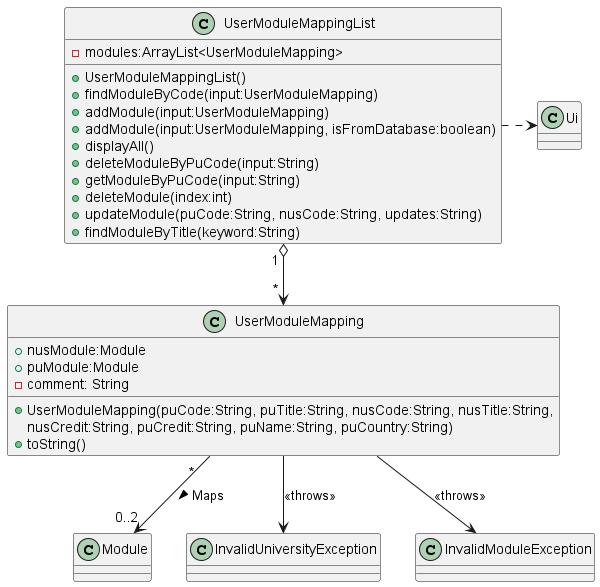

The diagram above was rendered by PlantUML. Its source (embedded in the PNG):
@startuml
'https://plantuml.com/sequence-diagram

class Module {
}

class InvalidUniversityException {
}

class InvalidModuleException{
}

class UserModuleMapping {
    + nusModule:Module
    + puModule:Module
    - comment: String
    + UserModuleMapping(puCode:String, puTitle:String, nusCode:String, nusTitle:String,
                        nusCredit:String, puCredit:String, puName:String, puCountry:String)
    + toString()
}

class Ui {
}

class UserModuleMappingList {
    - modules:ArrayList<UserModuleMapping>
    + UserModuleMappingList()
    + findModuleByCode(input:UserModuleMapping)
    + addModule(input:UserModuleMapping)
    + addModule(input:UserModuleMapping, isFromDatabase:boolean)
    + displayAll()
    + deleteModuleByPuCode(input:String)
    + getModuleByPuCode(input:String)
    + deleteModule(index:int)
    + updateModule(puCode:String, nusCode:String, updates:String)
    + findModuleByTitle(keyword:String)
}

UserModuleMapping " *  " --> "0..2" Module :> Maps
UserModuleMappingList " 1 " o--> " * " UserModuleMapping
UserModuleMappingList .> Ui
UserModuleMapping --> InvalidModuleException :<<throws>>
UserModuleMapping --> InvalidUniversityException :<<throws>>

@enduml